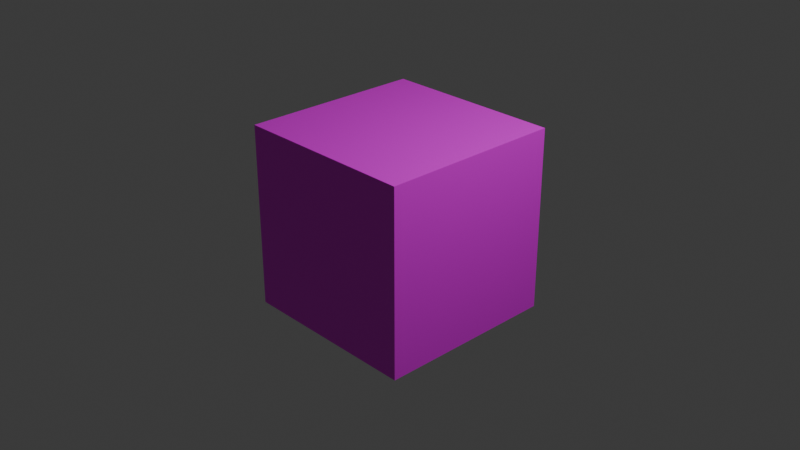 # Source: wall.blend  (saved by Blender 4.4.30; exported with 4.5.12 LTS)
import bpy
from mathutils import Matrix  # noqa: F401  (used for matrix-valued properties, if any)

bpy.ops.wm.read_factory_settings(use_empty=True)
scene = bpy.context.scene
scene.name = 'Scene'

# ---- collections
col_collection = bpy.data.collections.new('Collection'); scene.collection.children.link(col_collection)

# ---- images (referenced by path relative to the original .blend; pixels are not part of the script)
import os
ASSET_DIR = os.environ.get("B2B_ASSET_DIR", "")  # directory of the original .blend (textures are referenced by path, not embedded)
HERE = os.path.dirname(os.path.abspath(__file__))  # packed textures are extracted next to this script under _unpacked/

def load_image(name, relpath, width, height, colorspace="sRGB"):
    """Load a texture the original file referenced (path relative to the .blend, or extracted next to this script)."""
    p = next((c for c in (os.path.join(HERE, relpath), os.path.join(ASSET_DIR, relpath)) if relpath and os.path.exists(c)), "")
    if p:
        img = bpy.data.images.load(p, check_existing=True)
        img.name = name
    else:  # same state as the original file: an image datablock whose file is absent (Cycles renders it pink)
        img = bpy.data.images.new(name, width, height)
        img.source = "FILE"
        img.filepath = "//" + (relpath or name)
    img.colorspace_settings.name = colorspace
    return img
img_dark_brick_for_facade_4k_basecolor_jpg = load_image('Dark brick for facade_4K_BaseColor.jpg', 'Dark brick for facade_4K_BaseColor.jpg', 1024, 1024, 'sRGB')

# ---- materials (node trees are filled in below, after node groups)
mat_material = bpy.data.materials.new('Material')
mat_material.alpha_threshold = 0.0
mat_material.roughness = 0.5
mat_material.line_color = (0.0, 0.0, 0.0, 1.0)

# ---- material node trees
mat_material.use_nodes = True; mat_material.node_tree.nodes.clear()
_N = mat_material.node_tree.nodes; _L = mat_material.node_tree.links
n0 = _N.new('ShaderNodeOutputMaterial'); n0.name = 'Material Output'; n0.location = (300, 300)
n1 = _N.new('ShaderNodeBsdfPrincipled'); n1.name = 'Principled BSDF'; n1.location = (10, 300)
n1.inputs[3].default_value = 1.45
n2 = _N.new('ShaderNodeTexImage'); n2.name = 'Image Texture'; n2.location = (-280, 280)
n2.image = img_dark_brick_for_facade_4k_basecolor_jpg
_L.new(n1.outputs[0], n0.inputs[0])
_L.new(n2.outputs[0], n1.inputs[0])
n0.is_active_output = True

# ---- world
world_world = bpy.data.worlds.new('World'); scene.world = world_world
world_world.use_nodes = True; world_world.node_tree.nodes.clear()
_N = world_world.node_tree.nodes; _L = world_world.node_tree.links
n0 = _N.new('ShaderNodeOutputWorld'); n0.name = 'World Output'; n0.location = (300, 300)
n1 = _N.new('ShaderNodeBackground'); n1.name = 'Background'; n1.location = (10, 300)
n1.inputs[0].default_value = (0.05088, 0.05088, 0.05088, 1.0)
_L.new(n1.outputs[0], n0.inputs[0])
n0.is_active_output = True
world_world.color = (0.05088, 0.05088, 0.05088)
world_world.sun_shadow_jitter_overblur = 0.0

# ---- cameras
cam_camera = bpy.data.cameras.new('Camera')
cam_camera.clip_end = 100.0
cam_camera.ortho_scale = 7.314

# ---- lights
light_light = bpy.data.lights.new('Light', 'POINT')
light_light.energy = 1000.0
light_light.shadow_soft_size = 0.1

# ---- meshes
me_cube = bpy.data.meshes.new('Cube')
me_cube.from_pydata([(1.0, 1.0, 1.0), (1.0, 1.0, -1.0), (1.0, -1.0, 1.0), (1.0, -1.0, -1.0), (-1.0, 1.0, 1.0), (-1.0, 1.0, -1.0), (-1.0, -1.0, 1.0), (-1.0, -1.0, -1.0)], [], [(0, 4, 6, 2), (3, 2, 6, 7), (7, 6, 4, 5), (5, 1, 3, 7), (1, 0, 2, 3), (5, 4, 0, 1)])
_uv = me_cube.uv_layers.new(name='UVMap')
_uv.uv.foreach_set('vector', [0.9997, 0.002387, 1.999, 0.002387, 1.999, 1.002, 0.9997, 1.002, 0.0002914, 1.002, 0.9997, 1.002, 0.9997, 2.001, 0.0002914, 2.001, 0.0002914, -1.996, 0.9997, -1.996, 0.9997, -0.997, 0.0002914, -0.997, -0.9991, 0.002387, 0.0002914, 0.002387, 0.0002914, 1.002, -0.9991, 1.002, 0.0002914, 0.002387, 0.9997, 0.002387, 0.9997, 1.002, 0.0002914, 1.002, 0.0002914, -0.997, 0.9997, -0.997, 0.9997, 0.002387, 0.0002914, 0.002387])
me_cube.materials.append(mat_material)
me_cube.use_mirror_vertex_groups = False
me_cube.update()

# ---- objects
ob_cube = bpy.data.objects.new('Cube', me_cube)
ob_light = bpy.data.objects.new('Light', light_light)
ob_camera = bpy.data.objects.new('Camera', cam_camera)

# ---- transforms, parenting, visibility, modifiers, constraints
ob_cube.location = (0.0, 0.0, 0.0)
ob_cube.lock_rotations_4d = False
ob_cube.empty_display_type = 'ARROWS'
ob_cube.lineart.crease_threshold = 0.0
ob_light.location = (4.076, 1.005, 5.904)
ob_light.rotation_euler = (0.6503, 0.05522, 1.866)
ob_light.lock_rotations_4d = False
ob_light.empty_display_type = 'ARROWS'
ob_light.color = (0.0, 0.0, 0.0, 0.0)
ob_light.lineart.crease_threshold = 0.0
ob_camera.location = (7.359, -6.926, 4.958)
ob_camera.rotation_euler = (1.109, 0.0, 0.8149)
ob_camera.lock_rotations_4d = False
ob_camera.empty_display_type = 'ARROWS'
ob_camera.color = (0.0, 0.0, 0.0, 0.0)
ob_camera.display_type = 'WIRE'
ob_camera.lineart.crease_threshold = 0.0

# ---- collection membership
col_collection.objects.link(ob_cube)
col_collection.objects.link(ob_light)
col_collection.objects.link(ob_camera)

# ---- scene / render settings (as saved in the file)
scene.camera = ob_camera
scene.frame_start = 1; scene.frame_end = 250; scene.frame_set(1)
scene.render.engine = 'BLENDER_EEVEE_NEXT'
bpy.context.view_layer.update()
